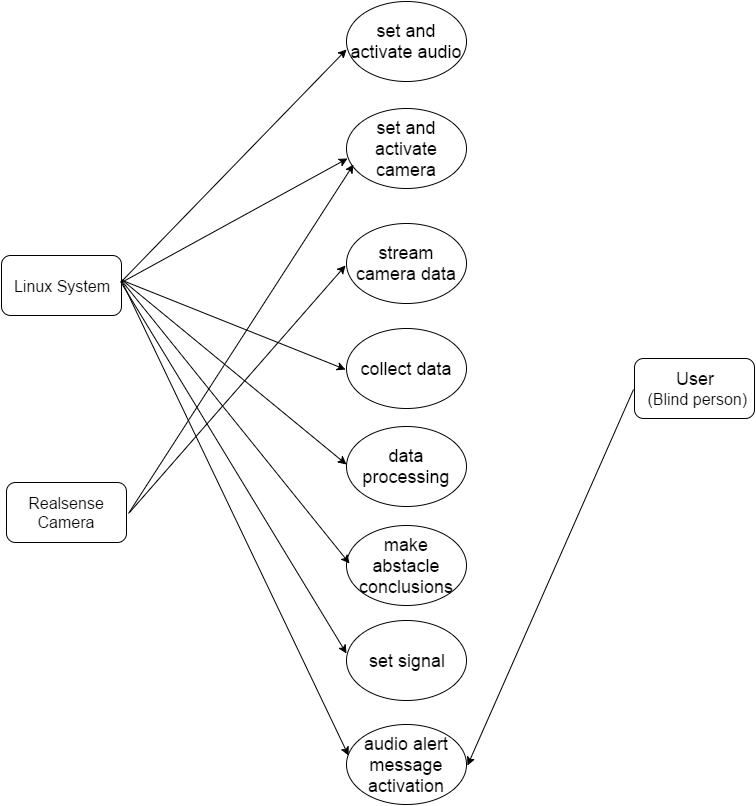

The diagram above was exported from draw.io. Its source (the exported page's mxGraphModel, read from the mxfile embedded in the PNG):
<mxGraphModel dx="790" dy="408" grid="0" gridSize="10" guides="1" tooltips="1" connect="0" arrows="1" fold="1" page="0" pageScale="1.5" pageWidth="826" pageHeight="1169" background="none" math="0" shadow="0">
  <root>
    <mxCell id="0" style=";html=1;" />
    <mxCell id="1" style=";html=1;" parent="0" />
    <mxCell id="66" value="&lt;font size=&quot;3&quot;&gt;Linux System&lt;/font&gt;" style="rounded=1;whiteSpace=wrap;html=1;fillColor=#FFFFFF;" vertex="1" parent="1">
      <mxGeometry x="91" y="505" width="120" height="60" as="geometry" />
    </mxCell>
    <mxCell id="67" value="&lt;font size=&quot;3&quot;&gt;Realsense Camera&lt;/font&gt;" style="rounded=1;whiteSpace=wrap;html=1;fillColor=#FFFFFF;" vertex="1" parent="1">
      <mxGeometry x="96" y="732" width="120" height="60" as="geometry" />
    </mxCell>
    <mxCell id="68" value="&lt;font style=&quot;font-size: 18px&quot;&gt;User&lt;/font&gt;&lt;div&gt;&lt;font size=&quot;3&quot;&gt;&amp;nbsp;(Blind person)&lt;/font&gt;&lt;/div&gt;" style="rounded=1;whiteSpace=wrap;html=1;fillColor=#FFFFFF;" vertex="1" parent="1">
      <mxGeometry x="724" y="608" width="120" height="60" as="geometry" />
    </mxCell>
    <mxCell id="69" value="&lt;font style=&quot;font-size: 18px&quot;&gt;audio alert message activation&lt;/font&gt;" style="ellipse;whiteSpace=wrap;html=1;fillColor=#FFFFFF;" vertex="1" parent="1">
      <mxGeometry x="436" y="974" width="120" height="80" as="geometry" />
    </mxCell>
    <mxCell id="70" value="&lt;font style=&quot;font-size: 18px&quot;&gt;set and activate audio&lt;/font&gt;" style="ellipse;whiteSpace=wrap;html=1;fillColor=#FFFFFF;" vertex="1" parent="1">
      <mxGeometry x="436" y="251" width="120" height="80" as="geometry" />
    </mxCell>
    <mxCell id="71" value="&lt;font style=&quot;font-size: 18px&quot;&gt;set and activate camera&lt;/font&gt;" style="ellipse;whiteSpace=wrap;html=1;fillColor=#FFFFFF;" vertex="1" parent="1">
      <mxGeometry x="436" y="358" width="120" height="80" as="geometry" />
    </mxCell>
    <mxCell id="72" value="&lt;font style=&quot;font-size: 18px&quot;&gt;stream camera data&lt;/font&gt;" style="ellipse;whiteSpace=wrap;html=1;fillColor=#FFFFFF;" vertex="1" parent="1">
      <mxGeometry x="436" y="473" width="120" height="80" as="geometry" />
    </mxCell>
    <mxCell id="73" value="&lt;font style=&quot;font-size: 18px&quot;&gt;make abstacle conclusions&lt;/font&gt;" style="ellipse;whiteSpace=wrap;html=1;fillColor=#FFFFFF;" vertex="1" parent="1">
      <mxGeometry x="436" y="775" width="120" height="80" as="geometry" />
    </mxCell>
    <mxCell id="74" value="&lt;font style=&quot;font-size: 18px&quot;&gt;collect data&lt;/font&gt;" style="ellipse;whiteSpace=wrap;html=1;fillColor=#FFFFFF;direction=west;" vertex="1" parent="1">
      <mxGeometry x="436" y="578" width="120" height="80" as="geometry" />
    </mxCell>
    <mxCell id="75" value="&lt;font style=&quot;font-size: 18px&quot;&gt;data processing&lt;/font&gt;" style="ellipse;whiteSpace=wrap;html=1;fillColor=#FFFFFF;" vertex="1" parent="1">
      <mxGeometry x="436" y="676" width="120" height="80" as="geometry" />
    </mxCell>
    <mxCell id="76" value="&lt;font style=&quot;font-size: 18px&quot;&gt;set signal&lt;/font&gt;" style="ellipse;whiteSpace=wrap;html=1;fillColor=#FFFFFF;" vertex="1" parent="1">
      <mxGeometry x="436" y="870" width="120" height="80" as="geometry" />
    </mxCell>
    <mxCell id="77" value="" style="endArrow=classic;html=1;exitX=1.008;exitY=0.417;exitPerimeter=0;entryX=0;entryY=0.6;entryPerimeter=0;" edge="1" parent="1" source="66" target="70">
      <mxGeometry width="50" height="50" relative="1" as="geometry">
        <mxPoint x="302" y="426" as="sourcePoint" />
        <mxPoint x="352" y="376" as="targetPoint" />
      </mxGeometry>
    </mxCell>
    <mxCell id="78" value="" style="endArrow=classic;html=1;entryX=0.008;entryY=0.625;entryPerimeter=0;" edge="1" parent="1" target="71">
      <mxGeometry width="50" height="50" relative="1" as="geometry">
        <mxPoint x="211" y="532" as="sourcePoint" />
        <mxPoint x="345" y="503" as="targetPoint" />
      </mxGeometry>
    </mxCell>
    <mxCell id="80" value="" style="endArrow=classic;html=1;entryX=1.008;entryY=0.488;entryPerimeter=0;" edge="1" parent="1" target="74">
      <mxGeometry width="50" height="50" relative="1" as="geometry">
        <mxPoint x="212" y="530" as="sourcePoint" />
        <mxPoint x="282" y="501" as="targetPoint" />
      </mxGeometry>
    </mxCell>
    <mxCell id="81" value="" style="endArrow=classic;html=1;entryX=0;entryY=0.475;entryPerimeter=0;" edge="1" parent="1" target="75">
      <mxGeometry width="50" height="50" relative="1" as="geometry">
        <mxPoint x="211" y="529" as="sourcePoint" />
        <mxPoint x="274" y="606" as="targetPoint" />
      </mxGeometry>
    </mxCell>
    <mxCell id="82" value="" style="endArrow=classic;html=1;entryX=0.025;entryY=0.475;entryPerimeter=0;" edge="1" parent="1" target="73">
      <mxGeometry width="50" height="50" relative="1" as="geometry">
        <mxPoint x="211" y="530" as="sourcePoint" />
        <mxPoint x="433" y="816" as="targetPoint" />
      </mxGeometry>
    </mxCell>
    <mxCell id="83" value="" style="endArrow=classic;html=1;entryX=0;entryY=0.413;entryPerimeter=0;exitX=0.992;exitY=0.433;exitPerimeter=0;" edge="1" parent="1" source="66" target="76">
      <mxGeometry width="50" height="50" relative="1" as="geometry">
        <mxPoint x="212" y="526" as="sourcePoint" />
        <mxPoint x="387" y="764" as="targetPoint" />
      </mxGeometry>
    </mxCell>
    <mxCell id="84" value="" style="endArrow=classic;html=1;entryX=0.017;entryY=0.388;entryPerimeter=0;" edge="1" parent="1" target="69">
      <mxGeometry width="50" height="50" relative="1" as="geometry">
        <mxPoint x="211" y="530" as="sourcePoint" />
        <mxPoint x="341" y="839" as="targetPoint" />
      </mxGeometry>
    </mxCell>
    <mxCell id="85" value="" style="endArrow=classic;html=1;" edge="1" parent="1">
      <mxGeometry width="50" height="50" relative="1" as="geometry">
        <mxPoint x="219" y="762" as="sourcePoint" />
        <mxPoint x="435" y="515" as="targetPoint" />
      </mxGeometry>
    </mxCell>
    <mxCell id="86" value="" style="endArrow=classic;html=1;exitX=1.017;exitY=0.517;exitPerimeter=0;entryX=0.058;entryY=0.7;entryPerimeter=0;" edge="1" parent="1" source="67" target="71">
      <mxGeometry width="50" height="50" relative="1" as="geometry">
        <mxPoint x="211" y="816" as="sourcePoint" />
        <mxPoint x="261" y="766" as="targetPoint" />
      </mxGeometry>
    </mxCell>
    <mxCell id="88" value="" style="endArrow=classic;html=1;" edge="1" parent="1">
      <mxGeometry width="50" height="50" relative="1" as="geometry">
        <mxPoint x="723" y="639" as="sourcePoint" />
        <mxPoint x="557" y="1015" as="targetPoint" />
      </mxGeometry>
    </mxCell>
  </root>
</mxGraphModel>